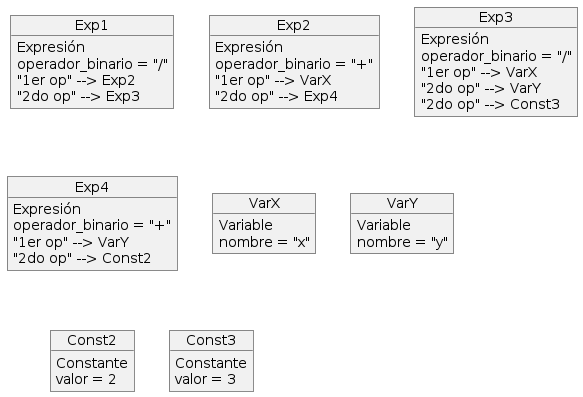

The diagram above was rendered by PlantUML. Its source (embedded in the PNG):
@startuml
object Exp1 {
    Expresión
    operador_binario = "/"
}

object Exp2 {
    Expresión
    operador_binario = "+"
}

object Exp3 {
    Expresión
    operador_binario = "/"
}

object Exp4 {
    Expresión
    operador_binario = "+"
}

object VarX {
    Variable
    nombre = "x"
}

object VarY {
    Variable
    nombre = "y"
}

object Const2 {
    Constante
    valor = 2
}

object Const3 {
    Constante
    valor = 3
}

Exp1 : "1er op" --> Exp2
Exp1 : "2do op" --> Exp3

Exp2 : "1er op" --> VarX
Exp2 : "2do op" --> Exp4

Exp4 : "1er op" --> VarY
Exp4 : "2do op" --> Const2

Exp3 : "1er op" --> VarX
Exp3 : "2do op" --> VarY
Exp3 : "2do op" --> Const3
@enduml